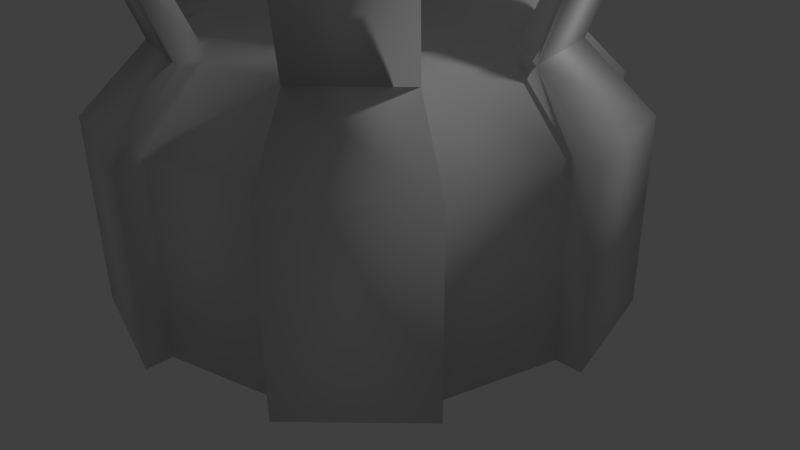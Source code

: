 # Source: torus_platform.blend  (saved by Blender 2.68.0; exported with 4.5.12 LTS)
import bpy
from mathutils import Matrix  # noqa: F401  (used for matrix-valued properties, if any)

bpy.ops.wm.read_factory_settings(use_empty=True)
scene = bpy.context.scene
scene.name = 'Scene'

# ---- collections
col_collection_1 = bpy.data.collections.new('Collection 1'); scene.collection.children.link(col_collection_1)

# ---- materials (node trees are filled in below, after node groups)
mat_default = bpy.data.materials.new('default')
mat_default.alpha_threshold = 0.0
mat_default.use_transparent_shadow = False
mat_default.roughness = 0.5
mat_default.line_color = (0.0, 0.0, 0.0, 1.0)

# ---- material node trees

# ---- world
world_world = bpy.data.worlds.new('World'); scene.world = world_world
world_world.color = (0.05088, 0.05088, 0.05088)
world_world.use_sun_shadow = False
world_world.sun_shadow_jitter_overblur = 0.0
world_world.cycles.sampling_method = 'MANUAL'
world_world.cycles.sample_map_resolution = 256

# ---- cameras
cam_camera = bpy.data.cameras.new('Camera')
cam_camera.clip_end = 100.0
cam_camera.lens = 35.0
cam_camera.sensor_width = 32.0
cam_camera.sensor_height = 18.0
cam_camera.ortho_scale = 7.314
cam_camera.dof.focus_distance = 0.0
cam_camera.dof.aperture_fstop = 128.0

# ---- lights
light_lamp = bpy.data.lights.new('Lamp', 'POINT')
light_lamp.transmission_factor = 0.0
light_lamp.cutoff_distance = 30.0
light_lamp.energy = 100.0
light_lamp.shadow_buffer_clip_start = 1.001
light_lamp.shadow_soft_size = 0.1
light_lamp.shadow_maximum_resolution = 0.006
light_lamp.use_absolute_resolution = True
light_lamp.cycles.use_multiple_importance_sampling = False

# ---- meshes
me_tube2_default = bpy.data.meshes.new('Tube2_default')
me_tube2_default.from_pydata([(1.672, 6.101, 1.137), (1.869, 6.101, 1.27), (1.986, 6.101, 0.3789), (1.137, 6.101, 1.672), (1.574, 5.97, 1.07), (2.22, 6.101, 0.4235), (2.22, 6.101, -0.4235), (1.986, 6.101, -0.3789), (1.87, 5.97, -0.3566), (1.87, 5.97, 0.3566), (2.337, 5.97, 0.4457), (1.27, 6.101, 1.869), (1.337, 5.97, 1.968), (1.968, 5.97, 1.337), (0.3789, 6.101, 1.986), (0.4235, 6.101, 2.22), (-0.3789, 6.101, 1.986), (0.3566, 5.97, 1.87), (-0.4235, 6.101, 2.22), (-0.4457, 5.97, 2.337), (0.4457, 5.97, 2.337), (-1.137, 6.101, 1.672), (-1.27, 6.101, 1.869), (-1.672, 6.101, 1.137), (-1.07, 5.97, 1.574), (-1.869, 6.101, 1.27), (-1.968, 5.97, 1.337), (-1.337, 5.97, 1.968), (-1.986, 6.101, 0.3789), (-2.22, 6.101, 0.4235), (-1.986, 6.101, -0.3789), (-1.87, 5.97, 0.3566), (-2.22, 6.101, -0.4235), (-2.337, 5.97, -0.4457), (-2.337, 5.97, 0.4457), (-1.672, 6.101, -1.137), (-1.869, 6.101, -1.27), (-1.137, 6.101, -1.672), (-1.574, 5.97, -1.07), (-1.27, 6.101, -1.869), (-1.337, 5.97, -1.968), (-1.968, 5.97, -1.337), (-0.3789, 6.101, -1.986), (-0.4235, 6.101, -2.22), (0.3789, 6.101, -1.986), (-0.3566, 5.97, -1.87), (0.4235, 6.101, -2.22), (0.4457, 5.97, -2.337), (-0.4457, 5.97, -2.337), (1.137, 6.101, -1.672), (1.27, 6.101, -1.869), (1.672, 6.101, -1.137), (1.07, 5.97, -1.574), (1.968, 5.97, -1.337), (1.337, 5.97, -1.968), (1.869, 6.101, -1.27), (1.986, 5.577, 0.3789), (2.22, 5.577, 0.4235), (1.672, 5.577, 1.137), (1.986, 5.577, -0.3789), (1.87, 5.708, 0.3566), (1.869, 5.577, 1.27), (1.27, 5.577, 1.869), (1.137, 5.577, 1.672), (1.07, 5.708, 1.574), (1.574, 5.708, 1.07), (1.968, 5.708, 1.337), (2.22, 5.577, -0.4235), (2.337, 5.708, -0.4457), (2.337, 5.708, 0.4457), (0.3789, 5.577, 1.986), (0.4235, 5.577, 2.22), (-0.4235, 5.577, 2.22), (-0.3789, 5.577, 1.986), (-0.3566, 5.708, 1.87), (0.3566, 5.708, 1.87), (0.4457, 5.708, 2.337), (-1.137, 5.577, 1.672), (-1.27, 5.577, 1.869), (-1.869, 5.577, 1.27), (-1.672, 5.577, 1.137), (-1.574, 5.708, 1.07), (-1.07, 5.708, 1.574), (-1.337, 5.708, 1.968), (-1.986, 5.577, 0.3789), (-2.22, 5.577, 0.4235), (-2.22, 5.577, -0.4235), (-1.986, 5.577, -0.3789), (-1.87, 5.708, -0.3566), (-1.87, 5.708, 0.3566), (-2.337, 5.708, 0.4457), (-1.672, 5.577, -1.137), (-1.869, 5.577, -1.27), (-1.27, 5.577, -1.869), (-1.137, 5.577, -1.672), (-1.07, 5.708, -1.574), (-1.574, 5.708, -1.07), (-1.968, 5.708, -1.337), (-0.3789, 5.577, -1.986), (-0.4235, 5.577, -2.22), (0.4235, 5.577, -2.22), (0.3789, 5.577, -1.986), (0.3566, 5.708, -1.87), (-0.3566, 5.708, -1.87), (-0.4457, 5.708, -2.337), (1.137, 5.577, -1.672), (1.27, 5.577, -1.869), (1.869, 5.577, -1.27), (1.672, 5.577, -1.137), (1.574, 5.708, -1.07), (1.07, 5.708, -1.574), (1.337, 5.708, -1.968), (1.07, 5.97, 1.574), (1.87, 5.708, -0.3566), (-0.3566, 5.97, 1.87), (-1.574, 5.97, 1.07), (-1.87, 5.97, -0.3566), (-1.07, 5.97, -1.574), (0.3566, 5.97, -1.87), (1.574, 5.97, -1.07), (2.337, 5.97, -0.4457), (1.337, 5.708, 1.968), (-0.4457, 5.708, 2.337), (-1.968, 5.708, 1.337), (-2.337, 5.708, -0.4457), (-1.337, 5.708, -1.968), (0.4457, 5.708, -2.337), (1.968, 5.708, -1.337)], [], [(0, 1, 2), (0, 3, 1), (0, 4, 3), (2, 1, 5), (2, 6, 7), (4, 0, 2), (2, 8, 9), (5, 6, 2), (5, 10, 6), (1, 3, 11), (1, 10, 5), (1, 12, 13), (14, 15, 3), (14, 16, 15), (14, 17, 16), (3, 15, 11), (3, 17, 14), (11, 12, 1), (15, 16, 18), (15, 12, 11), (15, 19, 20), (21, 22, 16), (21, 23, 22), (21, 24, 23), (16, 22, 18), (16, 24, 21), (18, 19, 15), (22, 23, 25), (22, 19, 18), (22, 26, 27), (28, 29, 23), (28, 30, 29), (28, 31, 30), (23, 29, 25), (23, 31, 28), (25, 26, 22), (29, 30, 32), (29, 26, 25), (29, 33, 34), (35, 36, 30), (35, 37, 36), (35, 38, 37), (30, 36, 32), (30, 38, 35), (32, 33, 29), (36, 37, 39), (36, 33, 32), (36, 40, 41), (42, 43, 37), (42, 44, 43), (42, 45, 44), (37, 43, 39), (37, 45, 42), (39, 40, 36), (43, 44, 46), (43, 40, 39), (43, 47, 48), (49, 50, 44), (49, 51, 50), (49, 52, 51), (44, 50, 46), (44, 52, 49), (46, 47, 43), (50, 47, 46), (50, 53, 54), (7, 6, 51), (7, 8, 2), (51, 6, 55), (51, 8, 7), (55, 50, 51), (55, 53, 50), (6, 53, 55), (56, 57, 58), (56, 59, 57), (56, 60, 59), (58, 57, 61), (58, 62, 63), (58, 60, 56), (58, 64, 65), (61, 62, 58), (61, 66, 62), (57, 59, 67), (57, 66, 61), (57, 68, 69), (63, 62, 70), (63, 64, 58), (70, 62, 71), (70, 72, 73), (70, 64, 63), (70, 74, 75), (71, 72, 70), (71, 76, 72), (62, 76, 71), (73, 72, 77), (73, 74, 70), (77, 72, 78), (77, 79, 80), (77, 74, 73), (77, 81, 82), (78, 79, 77), (78, 83, 79), (72, 83, 78), (80, 79, 84), (80, 81, 77), (84, 79, 85), (84, 86, 87), (84, 81, 80), (84, 88, 89), (85, 86, 84), (85, 90, 86), (79, 90, 85), (87, 86, 91), (87, 88, 84), (91, 86, 92), (91, 93, 94), (91, 88, 87), (91, 95, 96), (92, 93, 91), (92, 97, 93), (86, 97, 92), (94, 93, 98), (94, 95, 91), (98, 93, 99), (98, 100, 101), (98, 95, 94), (98, 102, 103), (99, 100, 98), (99, 104, 100), (93, 104, 99), (101, 100, 105), (101, 102, 98), (105, 100, 106), (105, 107, 108), (105, 102, 101), (105, 109, 110), (106, 107, 105), (106, 111, 107), (100, 111, 106), (108, 107, 59), (108, 109, 105), (59, 107, 67), (59, 109, 108), (67, 68, 57), (107, 68, 67), (9, 4, 2), (9, 60, 4), (9, 8, 60), (4, 60, 65), (4, 64, 112), (65, 60, 58), (65, 64, 4), (60, 8, 113), (112, 3, 4), (112, 17, 3), (112, 64, 17), (17, 64, 75), (17, 74, 114), (75, 64, 70), (75, 74, 17), (114, 16, 17), (114, 24, 16), (114, 74, 24), (24, 74, 82), (24, 81, 115), (82, 74, 77), (82, 81, 24), (115, 23, 24), (115, 31, 23), (115, 81, 31), (31, 81, 89), (31, 88, 116), (89, 81, 84), (89, 88, 31), (116, 30, 31), (116, 38, 30), (116, 88, 38), (38, 88, 96), (38, 95, 117), (96, 88, 91), (96, 95, 38), (117, 37, 38), (117, 45, 37), (117, 95, 45), (45, 95, 103), (45, 102, 118), (103, 95, 98), (103, 102, 45), (118, 44, 45), (118, 52, 44), (118, 102, 52), (52, 102, 110), (52, 109, 119), (110, 102, 105), (110, 109, 52), (119, 51, 52), (119, 8, 51), (119, 109, 8), (8, 109, 113), (113, 59, 60), (113, 109, 59), (13, 10, 1), (13, 66, 10), (13, 12, 66), (10, 66, 69), (10, 68, 120), (69, 66, 57), (69, 68, 10), (66, 12, 121), (20, 12, 15), (20, 76, 12), (20, 19, 76), (12, 76, 121), (121, 62, 66), (121, 76, 62), (76, 19, 122), (27, 19, 22), (27, 83, 19), (27, 26, 83), (19, 83, 122), (122, 72, 76), (122, 83, 72), (83, 26, 123), (34, 26, 29), (34, 90, 26), (34, 33, 90), (26, 90, 123), (123, 79, 83), (123, 90, 79), (90, 33, 124), (41, 33, 36), (41, 97, 33), (41, 40, 97), (33, 97, 124), (124, 86, 90), (124, 97, 86), (97, 40, 125), (48, 40, 43), (48, 104, 40), (48, 47, 104), (40, 104, 125), (125, 93, 97), (125, 104, 93), (104, 47, 126), (54, 47, 50), (54, 111, 47), (54, 53, 111), (47, 111, 126), (126, 100, 104), (126, 111, 100), (120, 6, 10), (120, 53, 6), (120, 68, 53), (53, 68, 127), (127, 107, 111), (127, 111, 53), (127, 68, 107)])
me_tube2_default.polygons.foreach_set('use_smooth', [True] * 256)
me_tube2_default.materials.append(mat_default)
me_tube2_default.use_remesh_preserve_volume = False
me_tube2_default.use_remesh_preserve_attributes = False
me_tube2_default.use_mirror_vertex_groups = False
me_tube2_default.update()
me_gear5_default = bpy.data.meshes.new('Gear5_default')
me_gear5_default.from_pydata([(2.934, 2.167, -4.697e-17), (2.541, -0.163, 1.467), (2.934, -0.163, -5.227e-17), (3.26, -0.163, -5.227e-17), (3.26, 2.167, -4.697e-17), (1.904, 2.961, 1.099), (2.541, 2.167, 1.467), (2.436, 2.968, -2.35e-17), (2.199, 2.961, -2.371e-17), (2.823, 2.167, 1.63), (1.467, 2.167, 2.541), (3.887e-16, -0.163, 2.934), (1.467, -0.163, 2.541), (1.63, -0.163, 2.823), (1.63, 2.167, 2.823), (3.053e-16, 2.961, 2.199), (3.887e-16, 2.167, 2.934), (1.218, 2.968, 2.11), (1.099, 2.961, 1.904), (4.087e-16, 2.167, 3.26), (-1.467, 2.167, 2.541), (-2.541, -0.163, 1.467), (-1.467, -0.163, 2.541), (-1.63, -0.163, 2.823), (-1.63, 2.167, 2.823), (-1.904, 2.961, 1.099), (-2.541, 2.167, 1.467), (-1.218, 2.968, 2.11), (-1.099, 2.961, 1.904), (-2.823, 2.167, 1.63), (-2.934, 2.167, 3.123e-16), (-2.541, -0.163, -1.467), (-2.934, -0.163, 3.07e-16), (-3.26, -0.163, 3.47e-16), (-3.26, 2.167, 3.523e-16), (-1.904, 2.961, -1.099), (-2.541, 2.167, -1.467), (-2.436, 2.968, 2.748e-16), (-2.199, 2.961, 2.456e-16), (-2.823, 2.167, -1.63), (-1.467, 2.167, -2.541), (-3.299e-16, -0.163, -2.934), (-1.467, -0.163, -2.541), (-1.63, -0.163, -2.823), (-1.63, 2.167, -2.823), (-2.333e-16, 2.961, -2.199), (-3.299e-16, 2.167, -2.934), (-1.218, 2.968, -2.11), (-1.099, 2.961, -1.904), (-3.898e-16, 2.167, -3.26), (1.467, 2.167, -2.541), (2.541, -0.163, -1.467), (1.467, -0.163, -2.541), (1.63, -0.163, -2.823), (1.63, 2.167, -2.823), (1.904, 2.961, -1.099), (2.541, 2.167, -1.467), (1.218, 2.968, -2.11), (1.099, 2.961, -1.904), (2.823, 2.167, -1.63), (2.823, -0.163, 1.63), (2.11, 2.968, 1.218), (4.087e-16, -0.163, 3.26), (3.194e-16, 2.968, 2.436), (-2.823, -0.163, 1.63), (-2.11, 2.968, 1.218), (-2.823, -0.163, -1.63), (-2.11, 2.968, -1.218), (-3.898e-16, -0.163, -3.26), (-2.772e-16, 2.968, -2.436), (2.823, -0.163, -1.63), (2.11, 2.968, -1.218), (1.927, 3.099, -0.1877), (2.419, 3.953, -0.2846), (2.057, 3.099, -0.1877), (1.875, 3.099, -0.866), (2.472, 3.933, -1.315), (0.8012, 3.099, -1.763), (1.763, 3.099, -0.8012), (0.963, 3.953, -2.237), (0.866, 3.099, -1.875), (0.1877, 3.099, -2.057), (0.09698, 3.933, -2.798), (-1.126, 3.099, -1.575), (0.1877, 3.099, -1.927), (-1.456, 3.953, -1.953), (-1.191, 3.099, -1.688), (-1.688, 3.099, -1.191), (-2.375, 3.933, -1.483), (-1.927, 3.099, 0.1877), (-1.575, 3.099, -1.126), (-2.419, 3.953, 0.2846), (-2.057, 3.099, 0.1877), (-1.875, 3.099, 0.866), (-2.472, 3.933, 1.315), (-0.8012, 3.099, 1.763), (-1.763, 3.099, 0.8012), (-0.963, 3.953, 2.237), (-0.866, 3.099, 1.875), (-0.1877, 3.099, 2.057), (-0.09698, 3.933, 2.798), (1.126, 3.099, 1.575), (-0.1877, 3.099, 1.927), (1.456, 3.953, 1.953), (1.191, 3.099, 1.688), (1.688, 3.099, 1.191), (2.375, 3.933, 1.483), (1.575, 3.099, 1.126), (-1.315, 3.933, 2.472), (-0.3003, 4.832, 2.477), (-0.2846, 3.953, 2.419), (-1.331, 4.99, 2.53), (-1.483, 3.933, -2.375), (-1.995, 4.832, -1.499), (-1.953, 3.953, -1.456), (-1.526, 4.99, -2.418), (2.798, 3.933, -0.09698), (2.296, 4.832, -0.9786), (2.237, 3.953, -0.963), (2.857, 4.99, -0.1127), (1.315, 3.933, -2.472), (0.3003, 4.832, -2.477), (0.2846, 3.953, -2.419), (1.331, 4.99, -2.53), (1.483, 3.933, 2.375), (1.995, 4.832, 1.499), (1.953, 3.953, 1.456), (1.526, 4.99, 2.418), (-2.798, 3.933, 0.09698), (-2.296, 4.832, 0.9786), (-2.237, 3.953, 0.963), (-2.857, 4.99, 0.1127), (-0.9786, 4.832, 2.296), (-0.784, 5.763, 1.903), (-0.1127, 4.99, 2.857), (-0.1311, 5.942, 2.326), (-1.499, 4.832, -1.995), (-1.256, 5.763, -1.631), (-2.418, 4.99, -1.526), (-1.949, 5.942, -1.277), (2.477, 4.832, -0.3003), (2.04, 5.763, -0.2726), (2.53, 4.99, -1.331), (2.08, 5.942, -1.049), (0.9786, 4.832, -2.296), (0.784, 5.763, -1.903), (0.1127, 4.99, -2.857), (0.1311, 5.942, -2.326), (1.499, 4.832, 1.995), (1.256, 5.763, 1.631), (2.418, 4.99, 1.526), (1.949, 5.942, 1.277), (-2.477, 4.832, 0.3003), (-2.04, 5.763, 0.2726), (-2.53, 4.99, 1.331), (-2.08, 5.942, 1.049), (-1.049, 5.942, 2.08), (-0.2726, 5.763, 2.04), (-1.277, 5.942, -1.949), (-1.631, 5.763, -1.256), (2.326, 5.942, -0.1311), (1.903, 5.763, -0.784), (1.049, 5.942, -2.08), (0.2726, 5.763, -2.04), (1.277, 5.942, 1.949), (1.631, 5.763, 1.256), (-2.326, 5.942, 0.1311), (-1.903, 5.763, 0.784)], [], [(0, 1, 2), (0, 3, 4), (0, 5, 6), (0, 7, 8), (1, 0, 6), (6, 5, 9), (10, 11, 12), (10, 13, 14), (10, 15, 16), (10, 17, 18), (16, 11, 10), (16, 15, 19), (20, 21, 22), (20, 23, 24), (20, 25, 26), (20, 27, 28), (26, 21, 20), (26, 25, 29), (30, 31, 32), (30, 33, 34), (30, 35, 36), (30, 37, 38), (36, 31, 30), (36, 35, 39), (40, 41, 42), (40, 43, 44), (40, 45, 46), (40, 47, 48), (46, 41, 40), (46, 45, 49), (50, 51, 52), (50, 53, 54), (50, 55, 56), (50, 57, 58), (56, 51, 50), (56, 55, 59), (4, 3, 59), (7, 0, 4), (9, 1, 6), (9, 13, 60), (9, 5, 61), (9, 17, 14), (14, 13, 9), (14, 17, 10), (19, 11, 16), (19, 23, 62), (19, 27, 24), (19, 15, 63), (24, 23, 19), (24, 27, 20), (29, 21, 26), (29, 33, 64), (29, 37, 34), (29, 25, 65), (34, 33, 29), (34, 37, 30), (39, 31, 36), (39, 43, 66), (39, 47, 44), (39, 35, 67), (44, 43, 39), (44, 47, 40), (49, 41, 46), (49, 53, 68), (49, 57, 54), (49, 45, 69), (54, 53, 49), (54, 57, 50), (59, 51, 56), (59, 3, 70), (59, 7, 4), (59, 55, 71), (2, 51, 3), (3, 0, 2), (1, 32, 2), (12, 60, 13), (12, 13, 10), (11, 22, 12), (22, 1, 12), (22, 11, 23), (22, 23, 20), (21, 1, 22), (32, 1, 21), (32, 64, 33), (32, 33, 30), (31, 51, 32), (42, 52, 31), (42, 66, 43), (42, 43, 40), (41, 52, 42), (52, 41, 53), (52, 53, 50), (51, 2, 32), (51, 31, 52), (60, 1, 9), (60, 12, 1), (62, 11, 19), (62, 23, 11), (64, 21, 29), (64, 32, 21), (66, 31, 39), (66, 42, 31), (68, 41, 49), (68, 53, 41), (70, 51, 59), (70, 3, 51), (5, 0, 8), (8, 7, 72), (7, 73, 74), (71, 7, 59), (71, 55, 75), (71, 76, 7), (55, 77, 78), (58, 55, 50), (58, 57, 77), (57, 79, 80), (69, 57, 49), (69, 45, 81), (69, 82, 57), (45, 83, 84), (48, 45, 40), (48, 47, 83), (47, 85, 86), (67, 47, 39), (67, 35, 87), (67, 88, 47), (35, 89, 90), (38, 35, 30), (38, 37, 89), (37, 91, 92), (65, 37, 29), (65, 25, 93), (65, 94, 37), (25, 95, 96), (28, 25, 20), (28, 27, 95), (27, 97, 98), (63, 27, 19), (63, 15, 99), (63, 100, 27), (15, 101, 102), (18, 15, 10), (18, 17, 101), (17, 103, 104), (61, 5, 105), (61, 17, 9), (61, 106, 17), (107, 5, 72), (107, 105, 5), (72, 5, 8), (72, 78, 107), (74, 72, 7), (74, 75, 72), (74, 73, 75), (75, 76, 71), (78, 72, 75), (78, 75, 55), (78, 101, 107), (77, 55, 58), (77, 84, 101), (77, 101, 78), (80, 77, 57), (80, 84, 77), (80, 79, 81), (81, 84, 80), (81, 82, 69), (84, 81, 45), (83, 45, 48), (83, 95, 84), (86, 83, 47), (86, 90, 83), (86, 85, 87), (87, 90, 86), (87, 88, 67), (90, 87, 35), (90, 96, 83), (89, 35, 38), (89, 96, 90), (92, 89, 37), (92, 93, 89), (92, 91, 93), (93, 94, 65), (96, 89, 93), (96, 93, 25), (95, 25, 28), (95, 83, 96), (95, 102, 84), (98, 95, 27), (98, 99, 95), (98, 97, 99), (99, 100, 63), (102, 95, 99), (102, 99, 15), (101, 15, 18), (101, 84, 102), (104, 107, 101), (104, 101, 17), (104, 103, 105), (105, 107, 104), (105, 106, 61), (97, 27, 108), (97, 109, 110), (108, 27, 100), (108, 111, 97), (100, 99, 110), (100, 111, 108), (110, 99, 97), (110, 109, 100), (85, 47, 112), (85, 113, 114), (112, 47, 88), (112, 115, 85), (88, 87, 114), (88, 115, 112), (114, 87, 85), (114, 113, 88), (73, 7, 116), (73, 117, 118), (116, 7, 76), (116, 119, 73), (76, 75, 118), (76, 119, 116), (118, 75, 73), (118, 117, 76), (79, 57, 120), (79, 121, 122), (120, 57, 82), (120, 123, 79), (82, 81, 122), (82, 123, 120), (122, 81, 79), (122, 121, 82), (103, 17, 124), (103, 125, 126), (124, 17, 106), (124, 127, 103), (106, 105, 126), (106, 127, 124), (126, 105, 103), (126, 125, 106), (91, 37, 128), (91, 129, 130), (128, 37, 94), (128, 131, 91), (94, 93, 130), (94, 131, 128), (130, 93, 91), (130, 129, 94), (132, 97, 111), (132, 109, 97), (132, 133, 109), (111, 100, 134), (111, 133, 132), (134, 100, 109), (134, 135, 111), (109, 135, 134), (136, 85, 115), (136, 113, 85), (136, 137, 113), (115, 88, 138), (115, 137, 136), (138, 88, 113), (138, 139, 115), (113, 139, 138), (140, 73, 119), (140, 117, 73), (140, 141, 117), (119, 76, 142), (119, 141, 140), (142, 76, 117), (142, 143, 119), (117, 143, 142), (144, 79, 123), (144, 121, 79), (144, 145, 121), (123, 82, 146), (123, 145, 144), (146, 82, 121), (146, 147, 123), (121, 147, 146), (148, 103, 127), (148, 125, 103), (148, 149, 125), (127, 106, 150), (127, 149, 148), (150, 106, 125), (150, 151, 127), (125, 151, 150), (152, 91, 131), (152, 129, 91), (152, 153, 129), (131, 94, 154), (131, 153, 152), (154, 94, 129), (154, 155, 131), (129, 155, 154), (133, 111, 156), (156, 111, 135), (156, 135, 133), (135, 109, 157), (157, 109, 133), (157, 133, 135), (137, 115, 158), (158, 115, 139), (158, 139, 137), (139, 113, 159), (159, 113, 137), (159, 137, 139), (141, 119, 160), (160, 119, 143), (160, 143, 141), (143, 117, 161), (161, 117, 141), (161, 141, 143), (145, 123, 162), (162, 123, 147), (162, 147, 145), (147, 121, 163), (163, 121, 145), (163, 145, 147), (149, 127, 164), (164, 127, 151), (164, 151, 149), (151, 125, 165), (165, 125, 149), (165, 149, 151), (153, 131, 166), (166, 131, 155), (166, 155, 153), (155, 129, 167), (167, 129, 153), (167, 153, 155)])
me_gear5_default.polygons.foreach_set('use_smooth', [True] * 332)
me_gear5_default.materials.append(mat_default)
me_gear5_default.use_remesh_preserve_volume = False
me_gear5_default.use_remesh_preserve_attributes = False
me_gear5_default.use_mirror_vertex_groups = False
me_gear5_default.update()

# ---- objects
ob_tube2_default = bpy.data.objects.new('Tube2_default', me_tube2_default)
ob_gear5_default = bpy.data.objects.new('Gear5_default', me_gear5_default)
ob_lamp = bpy.data.objects.new('Lamp', light_lamp)
ob_camera = bpy.data.objects.new('Camera', cam_camera)

# ---- transforms, parenting, visibility, modifiers, constraints
ob_tube2_default.location = (0.0, 0.0, 0.0)
ob_tube2_default.rotation_euler = (1.571, -0.0, 0.0)
ob_tube2_default.lineart.crease_threshold = 0.0
ob_gear5_default.location = (0.0, 0.0, 0.0)
ob_gear5_default.rotation_euler = (1.571, -0.0, 0.0)
ob_gear5_default.lineart.crease_threshold = 0.0
ob_lamp.location = (4.076, 1.005, 5.904)
ob_lamp.rotation_euler = (0.6503, 0.05522, 1.866)
ob_lamp.lock_rotations_4d = False
ob_lamp.empty_display_type = 'ARROWS'
ob_lamp.color = (0.0, 0.0, 0.0, 0.0)
ob_lamp.lineart.crease_threshold = 0.0
ob_camera.location = (7.481, -6.508, 5.344)
ob_camera.rotation_euler = (1.109, 0.01082, 0.8149)
ob_camera.lock_rotations_4d = False
ob_camera.empty_display_type = 'ARROWS'
ob_camera.color = (0.0, 0.0, 0.0, 0.0)
ob_camera.display_type = 'WIRE'
ob_camera.lineart.crease_threshold = 0.0

# ---- collection membership
col_collection_1.objects.link(ob_tube2_default)
col_collection_1.objects.link(ob_gear5_default)
col_collection_1.objects.link(ob_lamp)
col_collection_1.objects.link(ob_camera)

# ---- scene / render settings (as saved in the file)
scene.camera = ob_camera
scene.frame_start = 1; scene.frame_end = 250; scene.frame_set(1)
scene.render.engine = 'BLENDER_EEVEE_NEXT'
scene.render.image_settings.color_mode = 'RGB'
scene.render.image_settings.compression = 90
scene.render.resolution_percentage = 50
scene.render.dither_intensity = 0.0
scene.cycles.use_denoising = False
scene.cycles.samples = 10
scene.cycles.sampling_pattern = 'TABULATED_SOBOL'
scene.cycles.light_sampling_threshold = 0.0
scene.cycles.use_adaptive_sampling = False
scene.cycles.use_light_tree = False
scene.cycles.blur_glossy = 0.0
scene.cycles.volume_bounces = 1
scene.cycles.pixel_filter_type = 'GAUSSIAN'
scene.cycles.sample_clamp_indirect = 0.0
scene.view_settings.view_transform = 'Standard'
bpy.context.view_layer.update()
